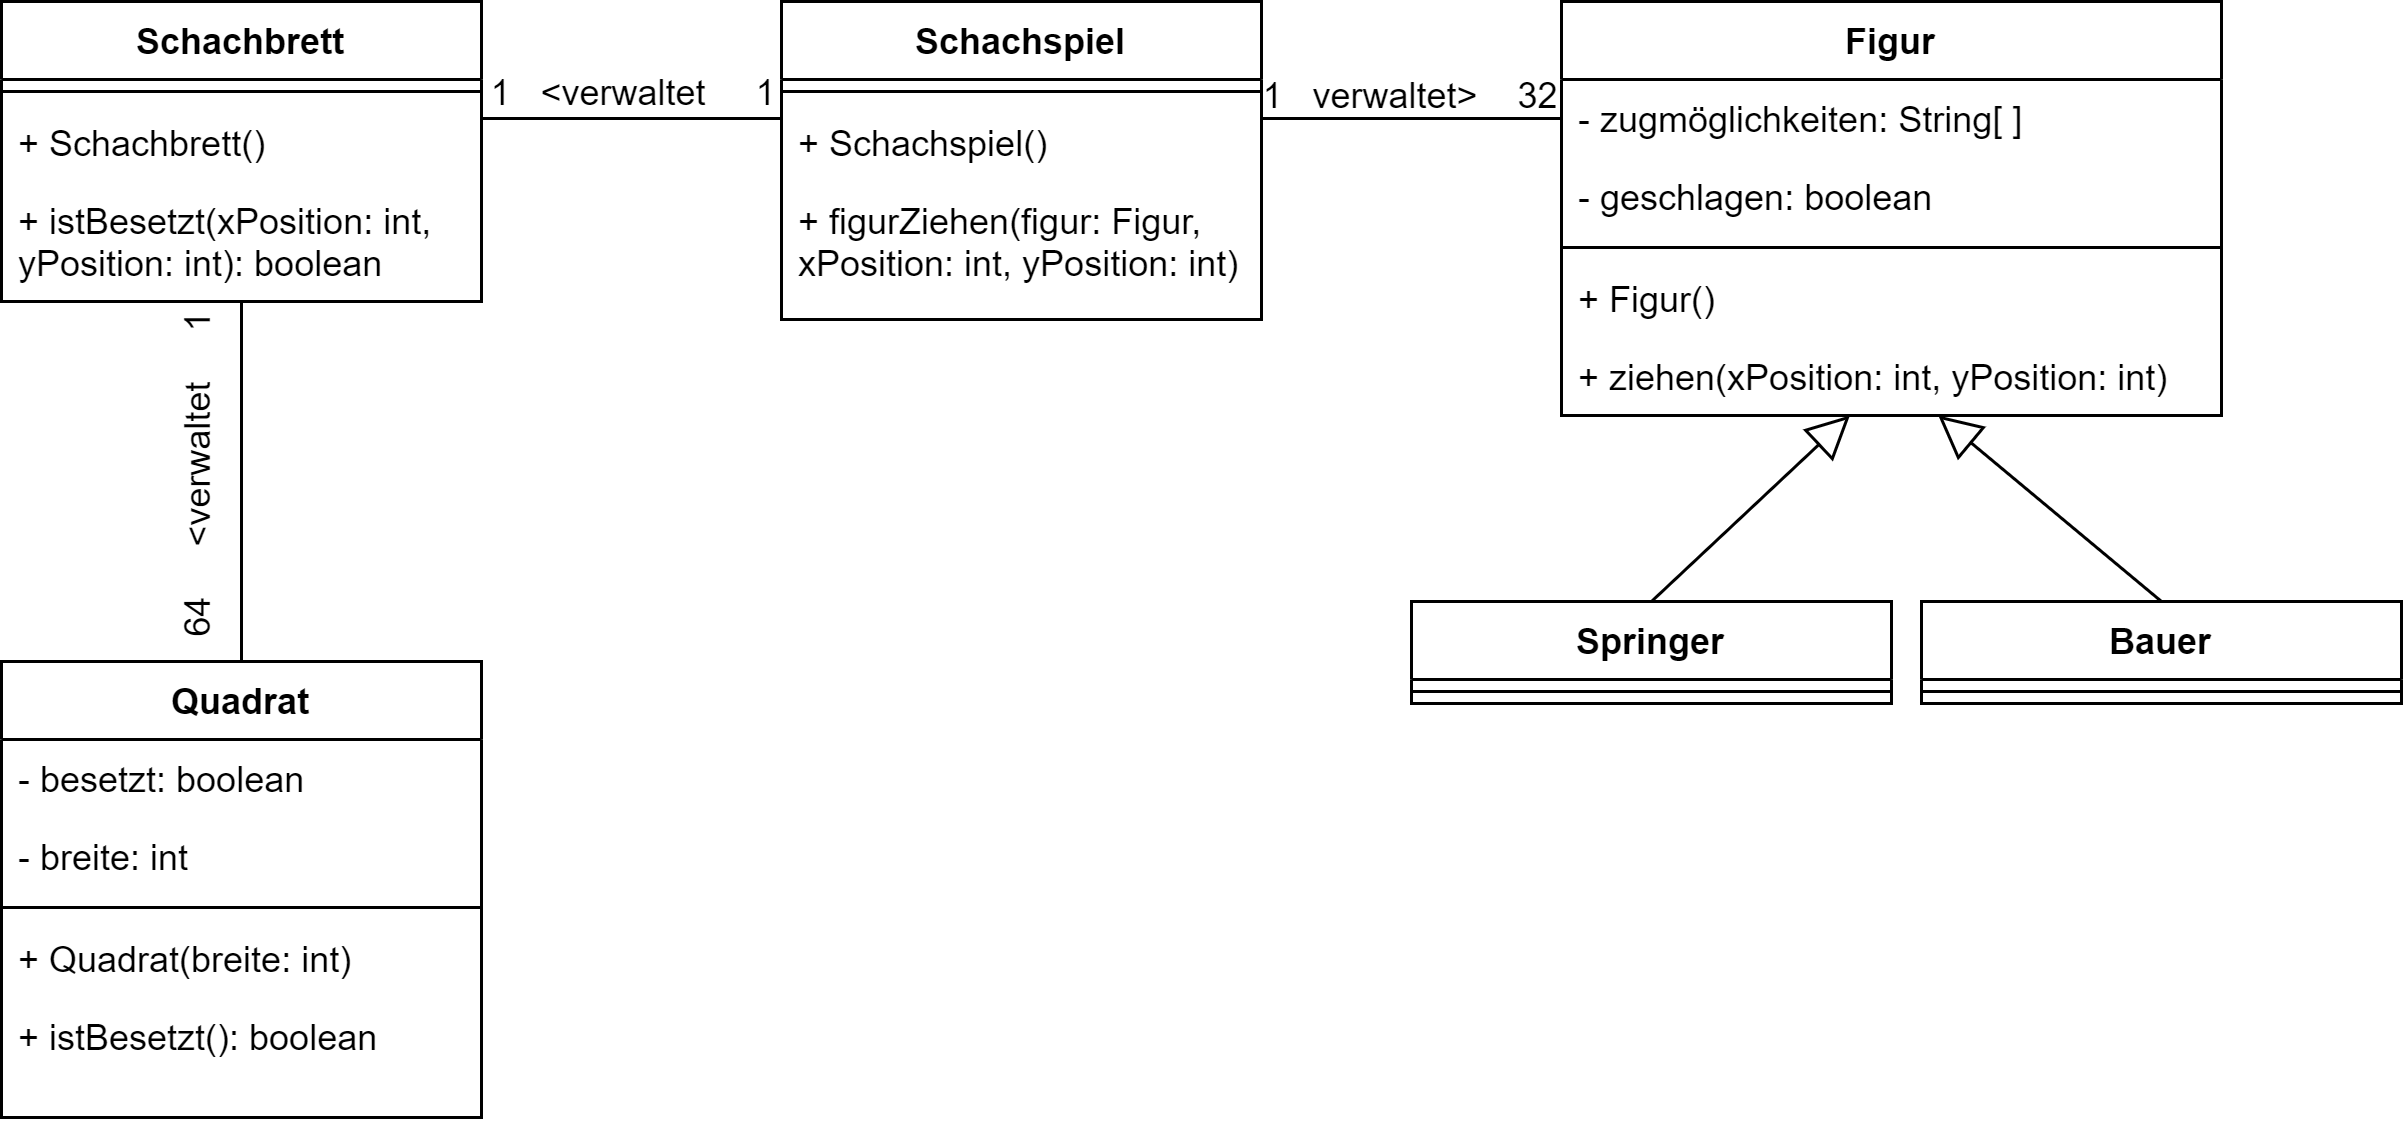

The diagram above was exported from draw.io. Its source (the exported page's mxGraphModel, read from the mxfile embedded in the PNG):
<mxGraphModel dx="313" dy="600" grid="1" gridSize="10" guides="1" tooltips="1" connect="1" arrows="1" fold="1" page="1" pageScale="1" pageWidth="827" pageHeight="1169" math="0" shadow="0">
  <root>
    <mxCell id="0" />
    <mxCell id="1" parent="0" />
    <mxCell id="2" value="Schachspiel" style="swimlane;fontStyle=1;align=center;verticalAlign=top;childLayout=stackLayout;horizontal=1;startSize=26;horizontalStack=0;resizeParent=1;resizeParentMax=0;resizeLast=0;collapsible=1;marginBottom=0;" parent="1" vertex="1">
      <mxGeometry x="270" y="40" width="160" height="106" as="geometry" />
    </mxCell>
    <mxCell id="4" value="" style="line;strokeWidth=1;fillColor=none;align=left;verticalAlign=middle;spacingTop=-1;spacingLeft=3;spacingRight=3;rotatable=0;labelPosition=right;points=[];portConstraint=eastwest;strokeColor=inherit;" parent="2" vertex="1">
      <mxGeometry y="26" width="160" height="8" as="geometry" />
    </mxCell>
    <mxCell id="37" value="+ Schachspiel()" style="text;strokeColor=none;fillColor=none;align=left;verticalAlign=top;spacingLeft=4;spacingRight=4;overflow=hidden;rotatable=0;points=[[0,0.5],[1,0.5]];portConstraint=eastwest;" parent="2" vertex="1">
      <mxGeometry y="34" width="160" height="26" as="geometry" />
    </mxCell>
    <mxCell id="5" value="+ figurZiehen(figur: Figur,&#10;xPosition: int, yPosition: int)&#10; " style="text;strokeColor=none;fillColor=none;align=left;verticalAlign=top;spacingLeft=4;spacingRight=4;overflow=hidden;rotatable=0;points=[[0,0.5],[1,0.5]];portConstraint=eastwest;" parent="2" vertex="1">
      <mxGeometry y="60" width="160" height="46" as="geometry" />
    </mxCell>
    <mxCell id="6" value="Figur" style="swimlane;fontStyle=1;align=center;verticalAlign=top;childLayout=stackLayout;horizontal=1;startSize=26;horizontalStack=0;resizeParent=1;resizeParentMax=0;resizeLast=0;collapsible=1;marginBottom=0;" parent="1" vertex="1">
      <mxGeometry x="530" y="40" width="220" height="138" as="geometry" />
    </mxCell>
    <mxCell id="7" value="- zugmöglichkeiten: String[ ]" style="text;strokeColor=none;fillColor=none;align=left;verticalAlign=top;spacingLeft=4;spacingRight=4;overflow=hidden;rotatable=0;points=[[0,0.5],[1,0.5]];portConstraint=eastwest;" parent="6" vertex="1">
      <mxGeometry y="26" width="220" height="26" as="geometry" />
    </mxCell>
    <mxCell id="26" value="- geschlagen: boolean" style="text;strokeColor=none;fillColor=none;align=left;verticalAlign=top;spacingLeft=4;spacingRight=4;overflow=hidden;rotatable=0;points=[[0,0.5],[1,0.5]];portConstraint=eastwest;" parent="6" vertex="1">
      <mxGeometry y="52" width="220" height="26" as="geometry" />
    </mxCell>
    <mxCell id="8" value="" style="line;strokeWidth=1;fillColor=none;align=left;verticalAlign=middle;spacingTop=-1;spacingLeft=3;spacingRight=3;rotatable=0;labelPosition=right;points=[];portConstraint=eastwest;strokeColor=inherit;" parent="6" vertex="1">
      <mxGeometry y="78" width="220" height="8" as="geometry" />
    </mxCell>
    <mxCell id="38" value="+ Figur()" style="text;strokeColor=none;fillColor=none;align=left;verticalAlign=top;spacingLeft=4;spacingRight=4;overflow=hidden;rotatable=0;points=[[0,0.5],[1,0.5]];portConstraint=eastwest;" parent="6" vertex="1">
      <mxGeometry y="86" width="220" height="26" as="geometry" />
    </mxCell>
    <mxCell id="9" value="+ ziehen(xPosition: int, yPosition: int)" style="text;strokeColor=none;fillColor=none;align=left;verticalAlign=top;spacingLeft=4;spacingRight=4;overflow=hidden;rotatable=0;points=[[0,0.5],[1,0.5]];portConstraint=eastwest;" parent="6" vertex="1">
      <mxGeometry y="112" width="220" height="26" as="geometry" />
    </mxCell>
    <mxCell id="10" value="Schachbrett" style="swimlane;fontStyle=1;align=center;verticalAlign=top;childLayout=stackLayout;horizontal=1;startSize=26;horizontalStack=0;resizeParent=1;resizeParentMax=0;resizeLast=0;collapsible=1;marginBottom=0;" parent="1" vertex="1">
      <mxGeometry x="10" y="40" width="160" height="100" as="geometry" />
    </mxCell>
    <mxCell id="12" value="" style="line;strokeWidth=1;fillColor=none;align=left;verticalAlign=middle;spacingTop=-1;spacingLeft=3;spacingRight=3;rotatable=0;labelPosition=right;points=[];portConstraint=eastwest;strokeColor=inherit;" parent="10" vertex="1">
      <mxGeometry y="26" width="160" height="8" as="geometry" />
    </mxCell>
    <mxCell id="39" value="+ Schachbrett()" style="text;strokeColor=none;fillColor=none;align=left;verticalAlign=top;spacingLeft=4;spacingRight=4;overflow=hidden;rotatable=0;points=[[0,0.5],[1,0.5]];portConstraint=eastwest;" parent="10" vertex="1">
      <mxGeometry y="34" width="160" height="26" as="geometry" />
    </mxCell>
    <mxCell id="13" value="+ istBesetzt(xPosition: int, &#10;yPosition: int): boolean" style="text;strokeColor=none;fillColor=none;align=left;verticalAlign=top;spacingLeft=4;spacingRight=4;overflow=hidden;rotatable=0;points=[[0,0.5],[1,0.5]];portConstraint=eastwest;" parent="10" vertex="1">
      <mxGeometry y="60" width="160" height="40" as="geometry" />
    </mxCell>
    <mxCell id="23" style="edgeStyle=none;html=1;exitX=0.5;exitY=0;exitDx=0;exitDy=0;endArrow=block;endFill=0;endSize=12;" parent="1" source="14" target="9" edge="1">
      <mxGeometry relative="1" as="geometry" />
    </mxCell>
    <mxCell id="14" value="Springer" style="swimlane;fontStyle=1;align=center;verticalAlign=top;childLayout=stackLayout;horizontal=1;startSize=26;horizontalStack=0;resizeParent=1;resizeParentMax=0;resizeLast=0;collapsible=1;marginBottom=0;" parent="1" vertex="1">
      <mxGeometry x="480" y="240" width="160" height="34" as="geometry" />
    </mxCell>
    <mxCell id="16" value="" style="line;strokeWidth=1;fillColor=none;align=left;verticalAlign=middle;spacingTop=-1;spacingLeft=3;spacingRight=3;rotatable=0;labelPosition=right;points=[];portConstraint=eastwest;strokeColor=inherit;" parent="14" vertex="1">
      <mxGeometry y="26" width="160" height="8" as="geometry" />
    </mxCell>
    <mxCell id="24" style="edgeStyle=none;html=1;exitX=0.5;exitY=0;exitDx=0;exitDy=0;endArrow=block;endFill=0;endSize=12;" parent="1" source="18" target="9" edge="1">
      <mxGeometry relative="1" as="geometry" />
    </mxCell>
    <mxCell id="18" value="Bauer" style="swimlane;fontStyle=1;align=center;verticalAlign=top;childLayout=stackLayout;horizontal=1;startSize=26;horizontalStack=0;resizeParent=1;resizeParentMax=0;resizeLast=0;collapsible=1;marginBottom=0;" parent="1" vertex="1">
      <mxGeometry x="650" y="240" width="160" height="34" as="geometry" />
    </mxCell>
    <mxCell id="20" value="" style="line;strokeWidth=1;fillColor=none;align=left;verticalAlign=middle;spacingTop=-1;spacingLeft=3;spacingRight=3;rotatable=0;labelPosition=right;points=[];portConstraint=eastwest;strokeColor=inherit;" parent="18" vertex="1">
      <mxGeometry y="26" width="160" height="8" as="geometry" />
    </mxCell>
    <mxCell id="27" style="edgeStyle=none;html=1;exitX=1;exitY=0.5;exitDx=0;exitDy=0;entryX=0;entryY=0.5;entryDx=0;entryDy=0;endArrow=none;endFill=0;endSize=12;" parent="1" target="7" edge="1">
      <mxGeometry relative="1" as="geometry">
        <mxPoint x="430" y="79" as="sourcePoint" />
      </mxGeometry>
    </mxCell>
    <mxCell id="28" style="edgeStyle=none;html=1;exitX=0;exitY=0.5;exitDx=0;exitDy=0;entryX=1;entryY=0.5;entryDx=0;entryDy=0;endArrow=none;endFill=0;endSize=12;" parent="1" edge="1">
      <mxGeometry relative="1" as="geometry">
        <mxPoint x="270" y="79" as="sourcePoint" />
        <mxPoint x="170" y="79" as="targetPoint" />
      </mxGeometry>
    </mxCell>
    <mxCell id="30" value="1&amp;nbsp; &amp;nbsp;&amp;lt;verwaltet&amp;nbsp; &amp;nbsp; &amp;nbsp;1" style="text;html=1;strokeColor=none;fillColor=none;align=center;verticalAlign=middle;whiteSpace=wrap;rounded=0;" parent="1" vertex="1">
      <mxGeometry x="166" y="56" width="110" height="30" as="geometry" />
    </mxCell>
    <mxCell id="35" value="1&amp;nbsp; &amp;nbsp;verwaltet&amp;gt;&amp;nbsp; &amp;nbsp; 32" style="text;html=1;strokeColor=none;fillColor=none;align=center;verticalAlign=middle;whiteSpace=wrap;rounded=0;" parent="1" vertex="1">
      <mxGeometry x="425" y="57" width="110" height="30" as="geometry" />
    </mxCell>
    <mxCell id="46" style="edgeStyle=none;html=1;exitX=0.5;exitY=0;exitDx=0;exitDy=0;entryX=0.5;entryY=1;entryDx=0;entryDy=0;endArrow=none;endFill=0;endSize=12;" parent="1" source="40" target="10" edge="1">
      <mxGeometry relative="1" as="geometry" />
    </mxCell>
    <mxCell id="40" value="Quadrat" style="swimlane;fontStyle=1;align=center;verticalAlign=top;childLayout=stackLayout;horizontal=1;startSize=26;horizontalStack=0;resizeParent=1;resizeParentMax=0;resizeLast=0;collapsible=1;marginBottom=0;" parent="1" vertex="1">
      <mxGeometry x="10" y="260" width="160" height="152" as="geometry" />
    </mxCell>
    <mxCell id="41" value="- besetzt: boolean" style="text;strokeColor=none;fillColor=none;align=left;verticalAlign=top;spacingLeft=4;spacingRight=4;overflow=hidden;rotatable=0;points=[[0,0.5],[1,0.5]];portConstraint=eastwest;" parent="40" vertex="1">
      <mxGeometry y="26" width="160" height="26" as="geometry" />
    </mxCell>
    <mxCell id="45" value="- breite: int" style="text;strokeColor=none;fillColor=none;align=left;verticalAlign=top;spacingLeft=4;spacingRight=4;overflow=hidden;rotatable=0;points=[[0,0.5],[1,0.5]];portConstraint=eastwest;" parent="40" vertex="1">
      <mxGeometry y="52" width="160" height="26" as="geometry" />
    </mxCell>
    <mxCell id="42" value="" style="line;strokeWidth=1;fillColor=none;align=left;verticalAlign=middle;spacingTop=-1;spacingLeft=3;spacingRight=3;rotatable=0;labelPosition=right;points=[];portConstraint=eastwest;strokeColor=inherit;" parent="40" vertex="1">
      <mxGeometry y="78" width="160" height="8" as="geometry" />
    </mxCell>
    <mxCell id="43" value="+ Quadrat(breite: int)" style="text;strokeColor=none;fillColor=none;align=left;verticalAlign=top;spacingLeft=4;spacingRight=4;overflow=hidden;rotatable=0;points=[[0,0.5],[1,0.5]];portConstraint=eastwest;" parent="40" vertex="1">
      <mxGeometry y="86" width="160" height="26" as="geometry" />
    </mxCell>
    <mxCell id="44" value="+ istBesetzt(): boolean" style="text;strokeColor=none;fillColor=none;align=left;verticalAlign=top;spacingLeft=4;spacingRight=4;overflow=hidden;rotatable=0;points=[[0,0.5],[1,0.5]];portConstraint=eastwest;" parent="40" vertex="1">
      <mxGeometry y="112" width="160" height="40" as="geometry" />
    </mxCell>
    <mxCell id="47" value="64&amp;nbsp; &amp;nbsp; &amp;nbsp;&amp;lt;verwaltet&amp;nbsp; &amp;nbsp; &amp;nbsp;1" style="text;html=1;strokeColor=none;fillColor=none;align=center;verticalAlign=middle;whiteSpace=wrap;rounded=0;rotation=-90;" parent="1" vertex="1">
      <mxGeometry x="13" y="183" width="126" height="30" as="geometry" />
    </mxCell>
  </root>
</mxGraphModel>